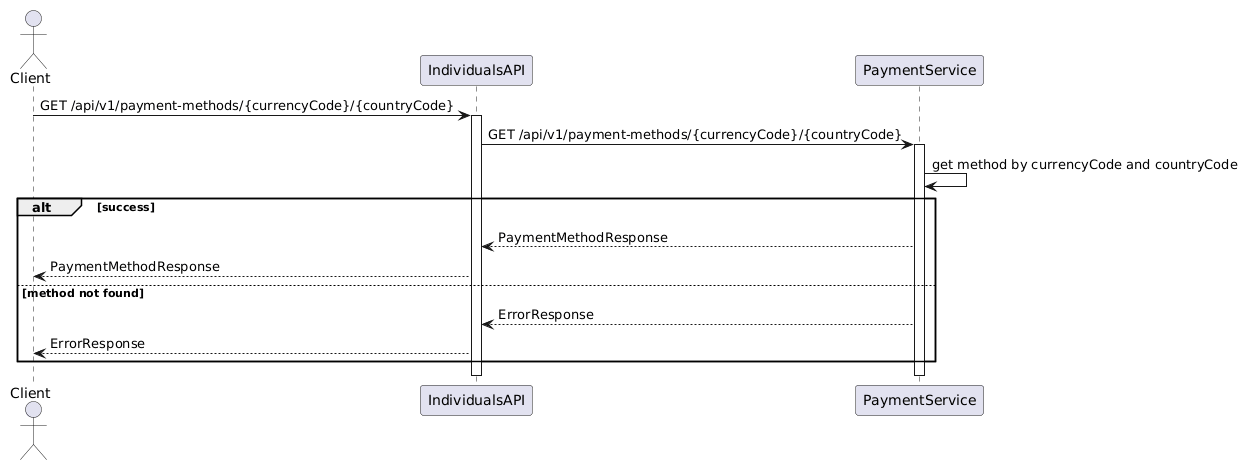

The diagram above was rendered by PlantUML. Its source (embedded in the PNG):
@startuml
actor Client
participant IndividualsAPI
participant PaymentService

Client -> IndividualsAPI: GET /api/v1/payment-methods/{currencyCode}/{countryCode}
activate IndividualsAPI
    IndividualsAPI -> PaymentService: GET /api/v1/payment-methods/{currencyCode}/{countryCode}
    activate PaymentService
        PaymentService -> PaymentService: get method by currencyCode and countryCode
        alt success
            PaymentService --> IndividualsAPI: PaymentMethodResponse
            IndividualsAPI --> Client: PaymentMethodResponse
        else method not found
            PaymentService --> IndividualsAPI: ErrorResponse
            IndividualsAPI --> Client: ErrorResponse
        end
    deactivate PaymentService
deactivate IndividualsAPI
@enduml